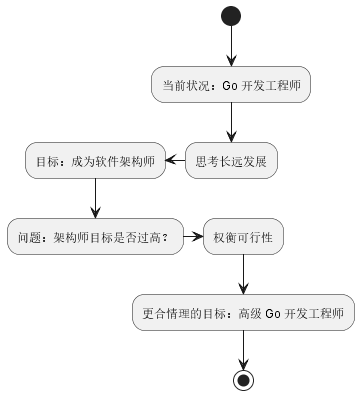

The diagram above was rendered by PlantUML. Its source (embedded in the PNG):
@startuml
(*top) --> "当前状况：Go 开发工程师"
--> "思考长远发展"
-l-> "目标：成为软件架构师"
--> "问题：架构师目标是否过高？"
-r-> "权衡可行性"
--> "更合情理的目标：高级 Go 开发工程师"
--> (*)
@enduml